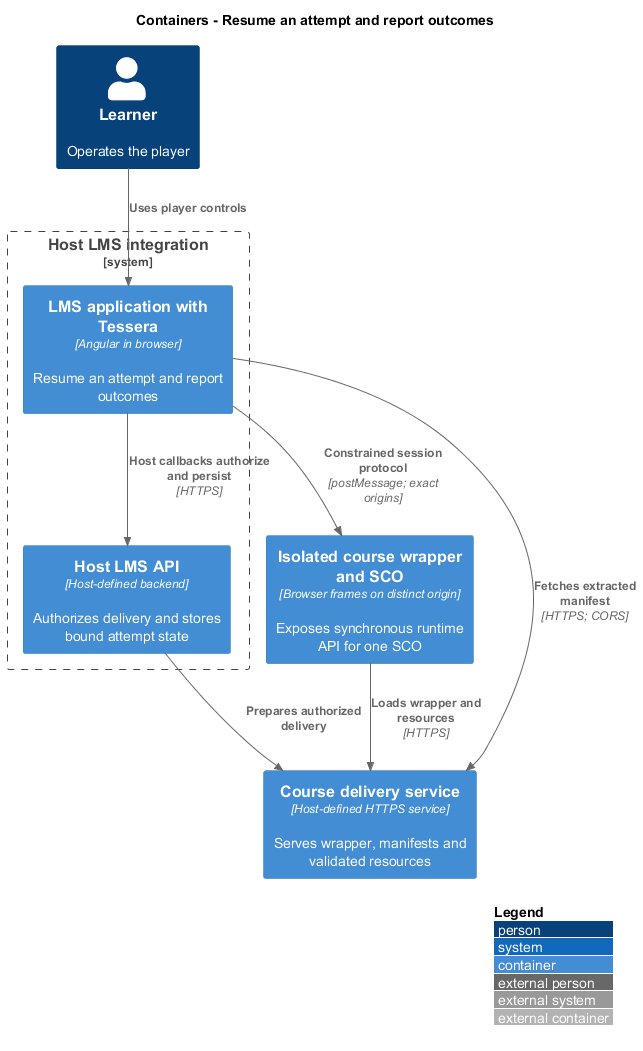

The diagram above was rendered by PlantUML. Its source (embedded in the PNG):
@startuml
!include <C4/C4_Container>
LAYOUT_WITH_LEGEND()
title Containers - Resume an attempt and report outcomes

Person(learner, "Learner", "Operates the player")
System_Boundary(lms, "Host LMS integration") {
  Container(frontend, "LMS application with Tessera", "Angular in browser", "Resume an attempt and report outcomes")
  Container(api, "Host LMS API", "Host-defined backend", "Authorizes delivery and stores bound attempt state")
}
Container(course, "Isolated course wrapper and SCO", "Browser frames on distinct origin", "Exposes synchronous runtime API for one SCO")
Container(delivery, "Course delivery service", "Host-defined HTTPS service", "Serves wrapper, manifests and validated resources")
Rel(learner, frontend, "Uses player controls")
Rel(frontend, api, "Host callbacks authorize and persist", "HTTPS")
Rel(frontend, course, "Constrained session protocol", "postMessage; exact origins")
Rel(frontend, delivery, "Fetches extracted manifest", "HTTPS; CORS")
Rel(course, delivery, "Loads wrapper and resources", "HTTPS")
Rel(api, delivery, "Prepares authorized delivery")
@enduml